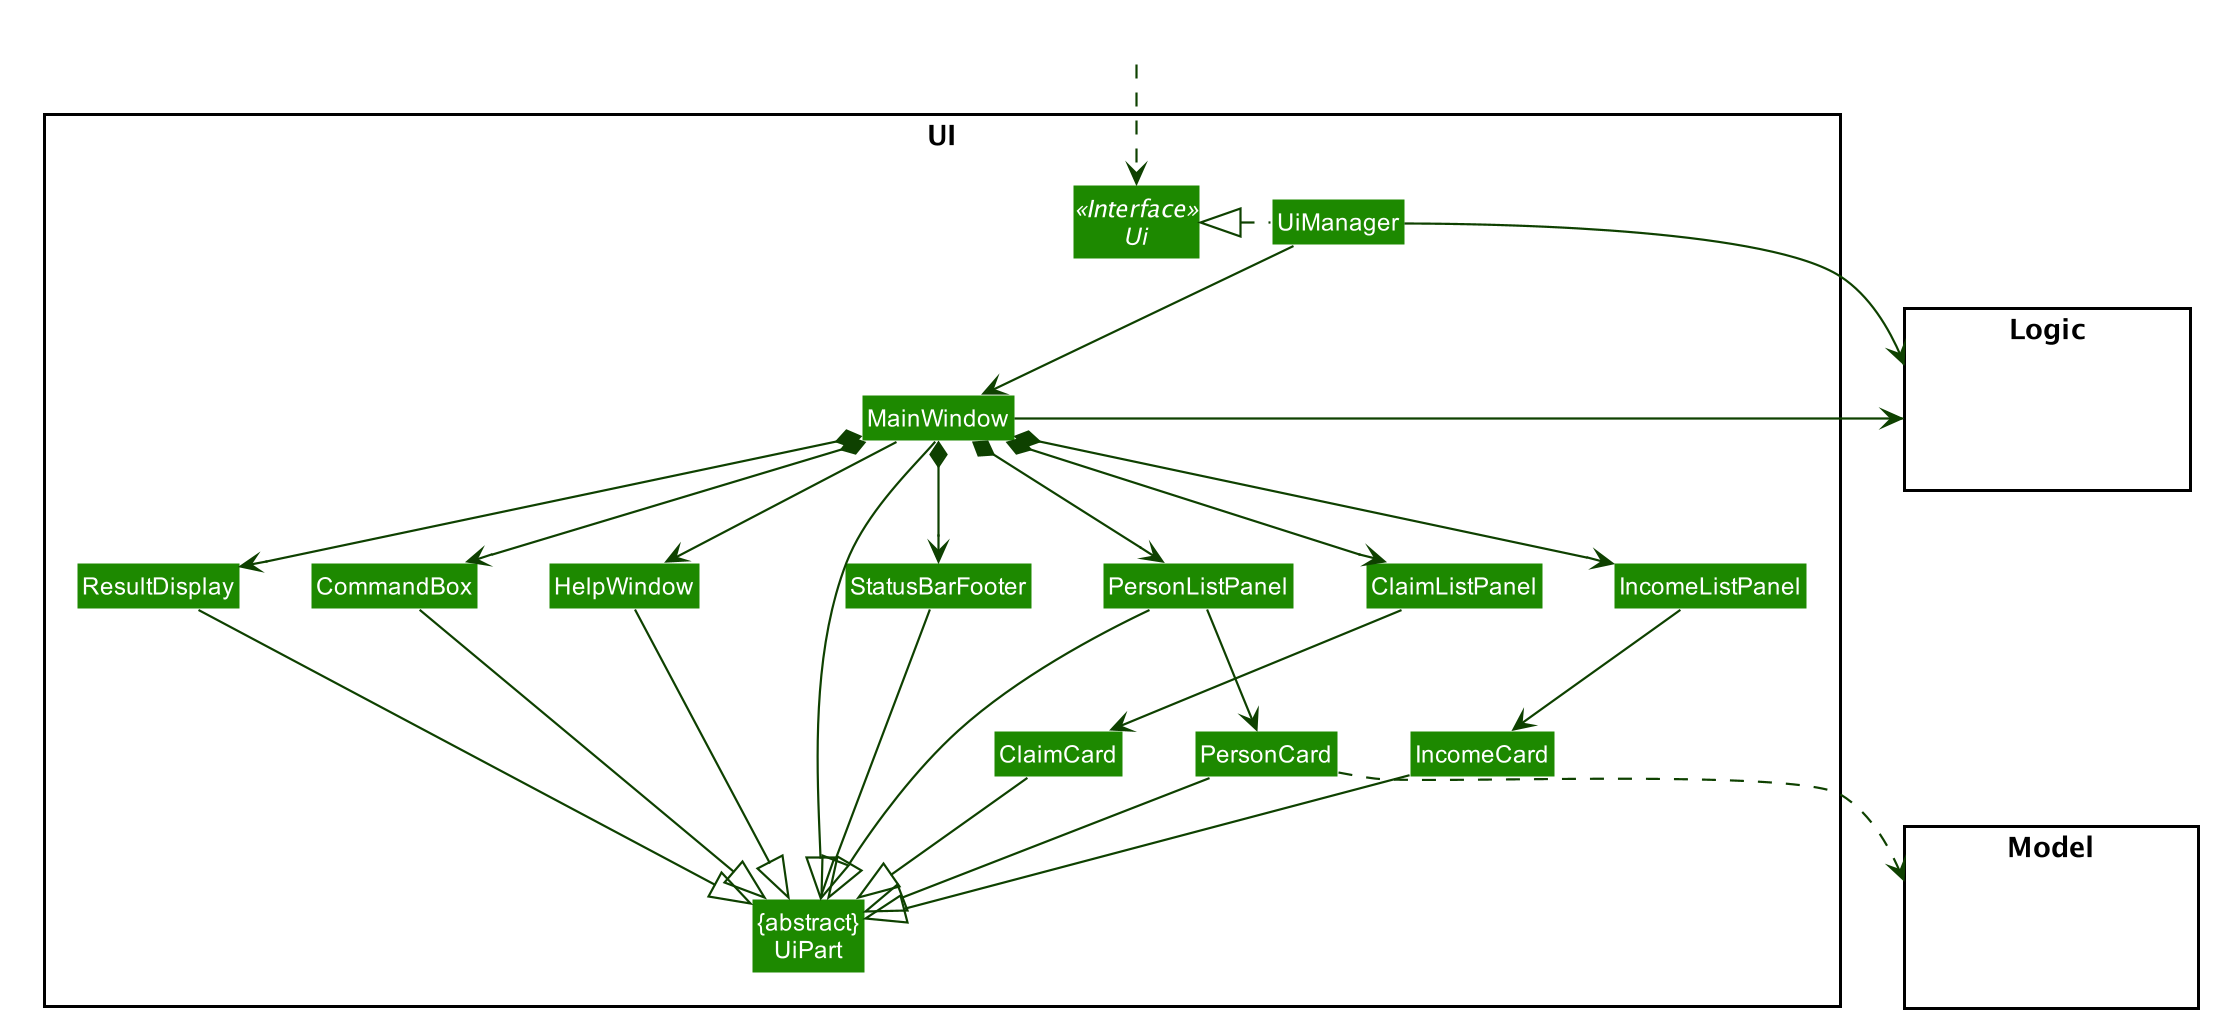

The diagram above was rendered by PlantUML. Its source (embedded in the PNG):
@startuml








skinparam BackgroundColor #FFFFFFF

skinparam Shadowing false

skinparam Class {
    FontColor #FFFFFF
    BorderThickness 1
    BorderColor #FFFFFF
    StereotypeFontColor #FFFFFF
    FontName Arial
    MemberColor #FFFFFF
}

skinparam Actor {
    BorderColor #000000
    Color #000000
    FontName Arial
}

skinparam Sequence {
    MessageAlign center
    BoxFontSize 15
    BoxPadding 0
    BoxFontColor #FFFFFF
    FontName Arial
}

skinparam Participant {
    FontColor #FFFFFFF
    Padding 20
}

skinparam MinClassWidth 50
skinparam ParticipantPadding 10
skinparam Shadowing false
skinparam DefaultTextAlignment center
skinparam packageStyle Rectangle

hide footbox
hide members
hide circle
skinparam arrowThickness 1.1
skinparam arrowColor #0E4100
skinparam classBackgroundColor #1D8900

package UI <<Rectangle>>{
Interface Ui <<Interface>>
Class "{abstract}\nUiPart" as UiPart
Class UiManager
Class MainWindow
Class HelpWindow
Class ResultDisplay
Class PersonListPanel
Class PersonCard
Class StatusBarFooter
Class CommandBox
Class ClaimListPanel
Class ClaimCard
Class IncomeListPanel
Class IncomeCard

}

package Model <<Rectangle>> {
Class HiddenModel #FFFFFF
}

package Logic <<Rectangle>> {
Class HiddenLogic #FFFFFF
}

Class HiddenOutside #FFFFFF
HiddenOutside ..> Ui

UiManager .left.|> Ui
UiManager -down-> MainWindow
MainWindow --> HelpWindow
MainWindow *-down-> CommandBox
MainWindow *-down-> ResultDisplay
MainWindow *-down-> PersonListPanel
MainWindow *-down-> ClaimListPanel
MainWindow *-down-> IncomeListPanel
MainWindow *-down-> StatusBarFooter

PersonListPanel -down-> PersonCard
ClaimListPanel -down-> ClaimCard
IncomeListPanel -down-> IncomeCard

MainWindow -left-|> UiPart

ResultDisplay --|> UiPart
CommandBox --|> UiPart
PersonListPanel --|> UiPart
PersonCard --|> UiPart
ClaimCard --|> UiPart
IncomeCard --|> UiPart
StatusBarFooter --|> UiPart
HelpWindow -down-|> UiPart

PersonCard ..> Model
UiManager -right-> Logic
MainWindow -left-> Logic

PersonListPanel -[hidden]left- HelpWindow
ClaimListPanel -[hidden]left- PersonListPanel
ClaimCard -[hidden]left- PersonCard
IncomeListPanel -[hidden]left- PersonListPanel
IncomeCard -[hidden]left- PersonCard
HelpWindow -[hidden]left- CommandBox
CommandBox -[hidden]left- ResultDisplay
ResultDisplay -[hidden]left- StatusBarFooter

MainWindow -[hidden]-|> UiPart
@enduml